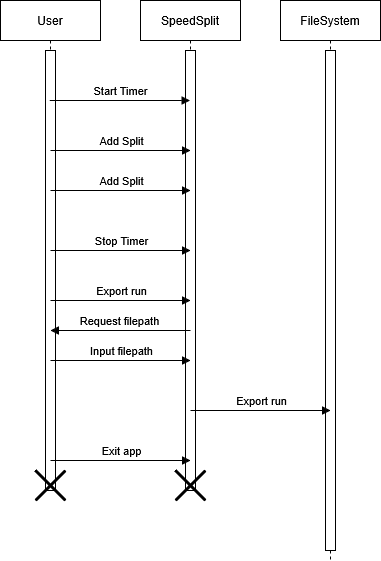

The diagram above was exported from draw.io. Its source (the exported page's mxGraphModel, read from the mxfile embedded in the PNG):
<mxGraphModel dx="1645" dy="926" grid="1" gridSize="10" guides="1" tooltips="1" connect="1" arrows="1" fold="1" page="1" pageScale="1" pageWidth="850" pageHeight="1100" math="0" shadow="0">
  <root>
    <mxCell id="0" />
    <mxCell id="1" parent="0" />
    <mxCell id="OwpussFNMVepgZG8HPSV-1" parent="1" style="shape=umlLifeline;perimeter=lifelinePerimeter;whiteSpace=wrap;html=1;container=1;dropTarget=0;collapsible=0;recursiveResize=0;outlineConnect=0;portConstraint=eastwest;newEdgeStyle={&quot;edgeStyle&quot;:&quot;elbowEdgeStyle&quot;,&quot;elbow&quot;:&quot;vertical&quot;,&quot;curved&quot;:0,&quot;rounded&quot;:0};" value="User" vertex="1">
      <mxGeometry height="490" width="100" x="80" y="40" as="geometry" />
    </mxCell>
    <mxCell id="OwpussFNMVepgZG8HPSV-4" parent="OwpussFNMVepgZG8HPSV-1" style="html=1;points=[[0,0,0,0,5],[0,1,0,0,-5],[1,0,0,0,5],[1,1,0,0,-5]];perimeter=orthogonalPerimeter;outlineConnect=0;targetShapes=umlLifeline;portConstraint=eastwest;newEdgeStyle={&quot;curved&quot;:0,&quot;rounded&quot;:0};" value="" vertex="1">
      <mxGeometry height="440" width="10" x="45" y="50" as="geometry" />
    </mxCell>
    <mxCell id="OwpussFNMVepgZG8HPSV-2" parent="1" style="shape=umlLifeline;perimeter=lifelinePerimeter;whiteSpace=wrap;html=1;container=1;dropTarget=0;collapsible=0;recursiveResize=0;outlineConnect=0;portConstraint=eastwest;newEdgeStyle={&quot;edgeStyle&quot;:&quot;elbowEdgeStyle&quot;,&quot;elbow&quot;:&quot;vertical&quot;,&quot;curved&quot;:0,&quot;rounded&quot;:0};" value="SpeedSplit" vertex="1">
      <mxGeometry height="490" width="100" x="220" y="40" as="geometry" />
    </mxCell>
    <mxCell id="OwpussFNMVepgZG8HPSV-5" parent="OwpussFNMVepgZG8HPSV-2" style="html=1;points=[[0,0,0,0,5],[0,1,0,0,-5],[1,0,0,0,5],[1,1,0,0,-5]];perimeter=orthogonalPerimeter;outlineConnect=0;targetShapes=umlLifeline;portConstraint=eastwest;newEdgeStyle={&quot;curved&quot;:0,&quot;rounded&quot;:0};" value="" vertex="1">
      <mxGeometry height="440" width="10" x="45" y="50" as="geometry" />
    </mxCell>
    <mxCell id="OwpussFNMVepgZG8HPSV-3" parent="1" style="shape=umlLifeline;perimeter=lifelinePerimeter;whiteSpace=wrap;html=1;container=1;dropTarget=0;collapsible=0;recursiveResize=0;outlineConnect=0;portConstraint=eastwest;newEdgeStyle={&quot;curved&quot;:0,&quot;rounded&quot;:0};" value="FileSystem" vertex="1">
      <mxGeometry height="560" width="100" x="360" y="40" as="geometry" />
    </mxCell>
    <mxCell id="OwpussFNMVepgZG8HPSV-6" parent="OwpussFNMVepgZG8HPSV-3" style="html=1;points=[[0,0,0,0,5],[0,1,0,0,-5],[1,0,0,0,5],[1,1,0,0,-5]];perimeter=orthogonalPerimeter;outlineConnect=0;targetShapes=umlLifeline;portConstraint=eastwest;newEdgeStyle={&quot;curved&quot;:0,&quot;rounded&quot;:0};" value="" vertex="1">
      <mxGeometry height="500" width="10" x="45" y="50" as="geometry" />
    </mxCell>
    <mxCell id="OwpussFNMVepgZG8HPSV-7" edge="1" parent="1" source="OwpussFNMVepgZG8HPSV-1" style="html=1;verticalAlign=bottom;endArrow=block;curved=0;rounded=0;" target="OwpussFNMVepgZG8HPSV-2" value="Start Timer">
      <mxGeometry relative="1" width="80" as="geometry">
        <Array as="points">
          <mxPoint x="170" y="140" />
        </Array>
        <mxPoint x="150" y="130" as="sourcePoint" />
        <mxPoint x="210" y="130" as="targetPoint" />
      </mxGeometry>
    </mxCell>
    <mxCell id="OwpussFNMVepgZG8HPSV-12" edge="1" parent="1" style="html=1;verticalAlign=bottom;endArrow=block;curved=0;rounded=0;" value="Add Split">
      <mxGeometry relative="1" width="80" as="geometry">
        <Array as="points" />
        <mxPoint x="130" y="190" as="sourcePoint" />
        <mxPoint x="270" y="190" as="targetPoint" />
      </mxGeometry>
    </mxCell>
    <mxCell id="OwpussFNMVepgZG8HPSV-13" edge="1" parent="1" style="html=1;verticalAlign=bottom;endArrow=block;curved=0;rounded=0;" value="&lt;div&gt;Export run&lt;/div&gt;">
      <mxGeometry relative="1" width="80" as="geometry">
        <Array as="points" />
        <mxPoint x="270" y="450" as="sourcePoint" />
        <mxPoint x="410" y="450" as="targetPoint" />
      </mxGeometry>
    </mxCell>
    <mxCell id="rgho8fMwV8inTjAzBpNb-1" edge="1" parent="1" style="html=1;verticalAlign=bottom;endArrow=block;curved=0;rounded=0;" value="Add Split">
      <mxGeometry relative="1" width="80" as="geometry">
        <Array as="points" />
        <mxPoint x="130" y="230" as="sourcePoint" />
        <mxPoint x="270" y="230" as="targetPoint" />
      </mxGeometry>
    </mxCell>
    <mxCell id="rgho8fMwV8inTjAzBpNb-2" edge="1" parent="1" style="html=1;verticalAlign=bottom;endArrow=block;curved=0;rounded=0;" value="Stop Timer">
      <mxGeometry relative="1" width="80" as="geometry">
        <Array as="points" />
        <mxPoint x="130" y="290" as="sourcePoint" />
        <mxPoint x="270" y="290" as="targetPoint" />
      </mxGeometry>
    </mxCell>
    <mxCell id="rgho8fMwV8inTjAzBpNb-3" edge="1" parent="1" style="html=1;verticalAlign=bottom;endArrow=block;curved=0;rounded=0;" value="Export run">
      <mxGeometry relative="1" width="80" as="geometry">
        <Array as="points" />
        <mxPoint x="130" y="340" as="sourcePoint" />
        <mxPoint x="270" y="340" as="targetPoint" />
      </mxGeometry>
    </mxCell>
    <mxCell id="rgho8fMwV8inTjAzBpNb-4" edge="1" parent="1" style="html=1;verticalAlign=bottom;endArrow=block;curved=0;rounded=0;" value="Request filepath">
      <mxGeometry relative="1" width="80" as="geometry">
        <Array as="points" />
        <mxPoint x="270" y="370" as="sourcePoint" />
        <mxPoint x="130" y="370" as="targetPoint" />
      </mxGeometry>
    </mxCell>
    <mxCell id="rgho8fMwV8inTjAzBpNb-5" edge="1" parent="1" style="html=1;verticalAlign=bottom;endArrow=block;curved=0;rounded=0;" value="Input filepath">
      <mxGeometry relative="1" width="80" as="geometry">
        <Array as="points" />
        <mxPoint x="130" y="400" as="sourcePoint" />
        <mxPoint x="270" y="400" as="targetPoint" />
      </mxGeometry>
    </mxCell>
    <mxCell id="2xOPridk-nuXcrkj7T9p-31" parent="1" style="shape=umlDestroy;whiteSpace=wrap;html=1;strokeWidth=3;targetShapes=umlLifeline;" value="" vertex="1">
      <mxGeometry height="30" width="30" x="115" y="510" as="geometry" />
    </mxCell>
    <mxCell id="2xOPridk-nuXcrkj7T9p-28" parent="1" style="shape=umlDestroy;whiteSpace=wrap;html=1;strokeWidth=3;targetShapes=umlLifeline;" value="" vertex="1">
      <mxGeometry height="30" width="30" x="255" y="510" as="geometry" />
    </mxCell>
    <mxCell id="rgho8fMwV8inTjAzBpNb-8" edge="1" parent="1" style="html=1;verticalAlign=bottom;endArrow=block;curved=0;rounded=0;" value="Exit app">
      <mxGeometry relative="1" width="80" as="geometry">
        <Array as="points" />
        <mxPoint x="130" y="500" as="sourcePoint" />
        <mxPoint x="270" y="500" as="targetPoint" />
      </mxGeometry>
    </mxCell>
  </root>
</mxGraphModel>